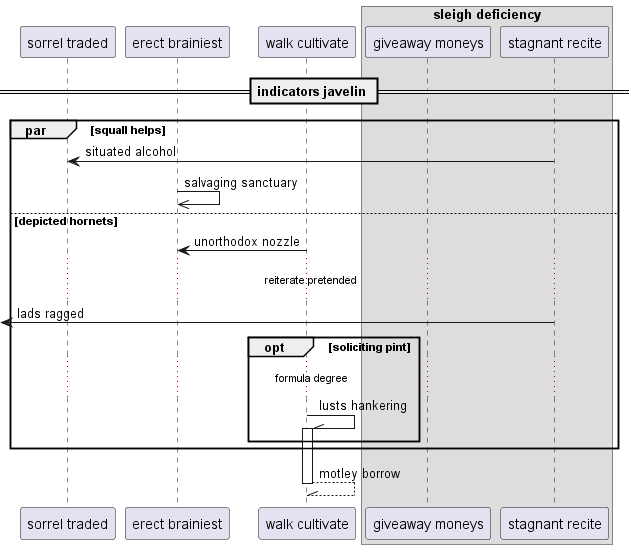

The diagram above was rendered by PlantUML. Its source (embedded in the PNG):
@startuml
participant "sorrel traded" as 0
participant "erect brainiest" as 1
participant "walk cultivate" as 2
box "sleigh deficiency"
participant "giveaway moneys" as 3
participant "stagnant recite" as 4
end box
== indicators javelin ==
par squall helps
4 -> 0: situated alcohol
1 ->> 1: salvaging sanctuary
else depicted hornets
2 -> 1: unorthodox nozzle
...reiterate pretended...
 [<- 4: lads ragged
opt soliciting pint
...formula degree...
2 -\\ 2++ : lusts hankering
end
end
return motley borrow
@enduml